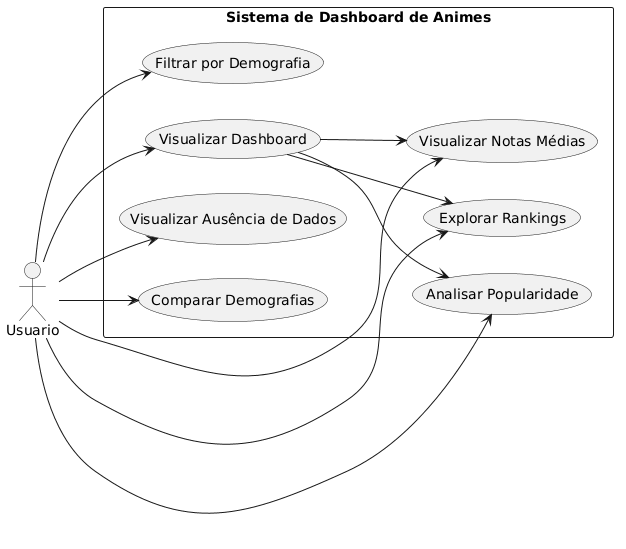

The diagram above was rendered by PlantUML. Its source (embedded in the PNG):
@startuml
left to right direction

actor Usuario

rectangle "Sistema de Dashboard de Animes" {

  Usuario --> (Visualizar Dashboard)
  Usuario --> (Filtrar por Demografia)
  Usuario --> (Comparar Demografias)
  Usuario --> (Analisar Popularidade)
  Usuario --> (Visualizar Notas Médias)
  Usuario --> (Explorar Rankings)
  Usuario --> (Visualizar Ausência de Dados)

  (Visualizar Dashboard) --> (Analisar Popularidade)
  (Visualizar Dashboard) --> (Visualizar Notas Médias)
  (Visualizar Dashboard) --> (Explorar Rankings)

}
@enduml